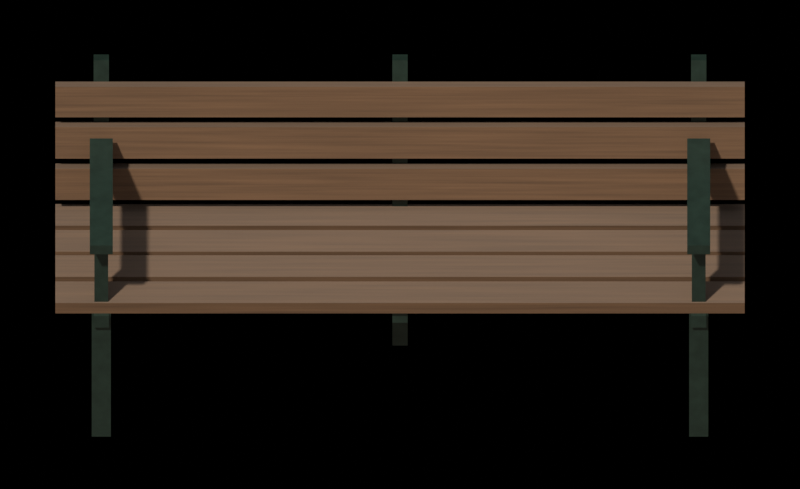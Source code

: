 # Source: outdoor_bench.blend  (saved by Blender 5.2.45; exported with 4.5.12 LTS)
import bpy
from mathutils import Matrix  # noqa: F401  (used for matrix-valued properties, if any)

bpy.ops.wm.read_factory_settings(use_empty=True)
scene = bpy.context.scene
scene.name = 'outdoor_bench'

# ---- collections
col_bench = bpy.data.collections.new('Bench'); scene.collection.children.link(col_bench)
col_renderrig = bpy.data.collections.new('RenderRig'); scene.collection.children.link(col_renderrig)

# ---- materials (node trees are filled in below, after node groups)
mat_benchwood = bpy.data.materials.new('BenchWood')
mat_benchframe = bpy.data.materials.new('BenchFrame')

# ---- material node trees
mat_benchwood.use_nodes = True; mat_benchwood.node_tree.nodes.clear()
_N = mat_benchwood.node_tree.nodes; _L = mat_benchwood.node_tree.links
n0 = _N.new('ShaderNodeOutputMaterial'); n0.name = 'Material Output'; n0.location = (0, 0)
n1 = _N.new('ShaderNodeBsdfPrincipled'); n1.name = 'Principled BSDF'; n1.location = (0, 0)
n1.inputs[2].default_value = 0.8
n1.inputs[10].default_value = 0.005
n2 = _N.new('ShaderNodeTexCoord'); n2.name = 'Texture Coordinate'; n2.location = (0, 0)
n3 = _N.new('ShaderNodeMapping'); n3.name = 'Mapping'; n3.location = (0, 0)
n3.inputs[3].default_value = (0.6, 30.0, 30.0)
n4 = _N.new('ShaderNodeTexNoise'); n4.name = 'Noise Texture'; n4.location = (0, 0)
n4.width = 160
n4.inputs[2].default_value = 3.0
n4.inputs[3].default_value = 8.0
n4.inputs[4].default_value = 0.6
n5 = _N.new('ShaderNodeAttribute'); n5.name = 'Attribute'; n5.location = (0, 0)
n5.attribute_name = 'brick_rand'
n6 = _N.new('ShaderNodeRGB'); n6.name = 'Color'; n6.location = (0, 0)
n6.outputs[0].default_value = (0.2, 0.105, 0.05, 1.0)
n7 = _N.new('ShaderNodeMapRange'); n7.name = 'Map Range'; n7.location = (0, 0)
n7.inputs[1].default_value = 0.3
n7.inputs[2].default_value = 0.7
n7.inputs[3].default_value = 0.7
n7.inputs[4].default_value = 1.15
n8 = _N.new('ShaderNodeMix'); n8.name = 'Mix'; n8.location = (0, 0)
n8.data_type = 'RGBA'
n8.blend_type = 'MULTIPLY'
n8.inputs[0].default_value = 1.0
n9 = _N.new('ShaderNodeMapRange'); n9.name = 'Map Range.001'; n9.location = (0, 0)
n9.inputs[3].default_value = 0.85
n9.inputs[4].default_value = 1.1
n10 = _N.new('ShaderNodeMix'); n10.name = 'Mix.001'; n10.location = (0, 0)
n10.data_type = 'RGBA'
n10.blend_type = 'MULTIPLY'
n10.inputs[0].default_value = 1.0
n11 = _N.new('ShaderNodeNewGeometry'); n11.name = 'Geometry'; n11.location = (0, 0)
n12 = _N.new('ShaderNodeSeparateXYZ'); n12.name = 'Separate XYZ'; n12.location = (0, 0)
n13 = _N.new('ShaderNodeMix'); n13.name = 'Mix.002'; n13.location = (0, 0)
n13.data_type = 'RGBA'
n13.inputs[7].default_value = (0.19, 0.16, 0.13, 1.0)
n14 = _N.new('ShaderNodeMapRange'); n14.name = 'Map Range.002'; n14.location = (0, 0)
n14.inputs[1].default_value = 0.5
n14.inputs[4].default_value = 0.3
_L.new(n1.outputs[0], n0.inputs[0])
_L.new(n2.outputs[3], n3.inputs[0])
_L.new(n3.outputs[0], n4.inputs[0])
_L.new(n4.outputs[0], n7.inputs[0])
_L.new(n6.outputs[0], n8.inputs[6])
_L.new(n7.outputs[0], n8.inputs[7])
_L.new(n5.outputs[2], n9.inputs[0])
_L.new(n8.outputs[2], n10.inputs[6])
_L.new(n9.outputs[0], n10.inputs[7])
_L.new(n11.outputs[1], n12.inputs[0])
_L.new(n12.outputs[2], n14.inputs[0])
_L.new(n14.outputs[0], n13.inputs[0])
_L.new(n10.outputs[2], n13.inputs[6])
_L.new(n13.outputs[2], n1.inputs[0])
n0.is_active_output = True
mat_benchframe.use_nodes = True; mat_benchframe.node_tree.nodes.clear()
_N = mat_benchframe.node_tree.nodes; _L = mat_benchframe.node_tree.links
n0 = _N.new('ShaderNodeOutputMaterial'); n0.name = 'Material Output'; n0.location = (0, 0)
n1 = _N.new('ShaderNodeBsdfPrincipled'); n1.name = 'Principled BSDF'; n1.location = (0, 0)
n1.inputs[1].default_value = 0.3
n1.inputs[2].default_value = 0.45
n1.inputs[10].default_value = 0.005
n2 = _N.new('ShaderNodeTexCoord'); n2.name = 'Texture Coordinate'; n2.location = (0, 0)
n3 = _N.new('ShaderNodeRGB'); n3.name = 'Color'; n3.location = (0, 0)
n3.outputs[0].default_value = (0.022, 0.042, 0.03, 1.0)
n4 = _N.new('ShaderNodeTexNoise'); n4.name = 'Noise Texture'; n4.location = (0, 0)
n4.width = 160
n4.inputs[2].default_value = 25.0
n4.inputs[3].default_value = 4.0
n4.inputs[4].default_value = 0.6
n5 = _N.new('ShaderNodeMapRange'); n5.name = 'Map Range'; n5.location = (0, 0)
n5.inputs[1].default_value = 0.3
n5.inputs[2].default_value = 0.7
n5.inputs[3].default_value = 0.8
n5.inputs[4].default_value = 1.2
n6 = _N.new('ShaderNodeMix'); n6.name = 'Mix'; n6.location = (0, 0)
n6.data_type = 'RGBA'
n6.blend_type = 'MULTIPLY'
n6.inputs[0].default_value = 1.0
_L.new(n1.outputs[0], n0.inputs[0])
_L.new(n2.outputs[3], n4.inputs[0])
_L.new(n4.outputs[0], n5.inputs[0])
_L.new(n3.outputs[0], n6.inputs[6])
_L.new(n5.outputs[0], n6.inputs[7])
_L.new(n6.outputs[2], n1.inputs[0])
n0.is_active_output = True

# ---- world
world_noworldlight = bpy.data.worlds.new('NoWorldLight'); scene.world = world_noworldlight
world_noworldlight.use_nodes = True; world_noworldlight.node_tree.nodes.clear()
_N = world_noworldlight.node_tree.nodes; _L = world_noworldlight.node_tree.links
n0 = _N.new('ShaderNodeBackground'); n0.name = 'Background'; n0.location = (-200, 100)
n0.inputs[0].default_value = (0.05, 0.05, 0.05, 1.0)
n0.inputs[1].default_value = 0.0
n1 = _N.new('ShaderNodeOutputWorld'); n1.name = 'World Output'; n1.location = (200, 100)
_L.new(n0.outputs[0], n1.inputs[0])
n1.is_active_output = True

# ---- cameras
cam_orthocamera = bpy.data.cameras.new('OrthoCamera')
cam_orthocamera.type = 'ORTHO'
cam_orthocamera.sensor_fit = 'HORIZONTAL'
cam_orthocamera.clip_end = 100.0
cam_orthocamera.ortho_scale = 2.089

# ---- lights
light_keysun = bpy.data.lights.new('KeySun', 'SUN')
light_keysun.color = (1.0, 0.96, 0.9)
light_keysun.angle = 0.05236
light_keysun.energy = 3.2
light_skyfill = bpy.data.lights.new('SkyFill', 'SUN')
light_skyfill.color = (0.75, 0.85, 1.0)
light_skyfill.angle = 1.571
light_skyfill.energy = 0.8
light_groundbounce = bpy.data.lights.new('GroundBounce', 'SUN')
light_groundbounce.color = (1.0, 0.8, 0.65)
light_groundbounce.angle = 1.571
light_groundbounce.energy = 0.35

# ---- meshes
me_benchseatmesh = bpy.data.meshes.new('BenchSeatMesh')
me_benchseatmesh.from_pydata([(-0.9, -0.245, 0.42), (0.9, -0.245, 0.42), (0.9, -0.157, 0.42), (-0.9, -0.157, 0.42), (-0.9, -0.245, 0.4554), (0.9, -0.245, 0.4554), (0.9, -0.157, 0.4554), (-0.9, -0.157, 0.4554), (-0.9, -0.14, 0.42), (0.9, -0.14, 0.42), (0.9, -0.052, 0.42), (-0.9, -0.052, 0.42), (-0.9, -0.14, 0.4565), (0.9, -0.14, 0.4565), (0.9, -0.052, 0.4565), (-0.9, -0.052, 0.4565), (-0.9, -0.035, 0.42), (0.9, -0.035, 0.42), (0.9, 0.053, 0.42), (-0.9, 0.053, 0.42), (-0.9, -0.035, 0.4543), (0.9, -0.035, 0.4543), (0.9, 0.053, 0.4543), (-0.9, 0.053, 0.4543), (-0.9, 0.07, 0.42), (0.9, 0.07, 0.42), (0.9, 0.158, 0.42), (-0.9, 0.158, 0.42), (-0.9, 0.07, 0.4547), (0.9, 0.07, 0.4547), (0.9, 0.158, 0.4547), (-0.9, 0.158, 0.4547), (-0.805, -0.245, 0.0), (-0.755, -0.245, 0.0), (-0.755, -0.195, 0.0), (-0.805, -0.195, 0.0), (-0.805, -0.245, 0.42), (-0.755, -0.245, 0.42), (-0.755, -0.195, 0.42), (-0.805, -0.195, 0.42), (-0.805, 0.125, 0.0), (-0.755, 0.125, 0.0), (-0.755, 0.175, 0.0), (-0.805, 0.175, 0.0), (-0.805, 0.125, 0.42), (-0.755, 0.125, 0.42), (-0.755, 0.175, 0.42), (-0.805, 0.175, 0.42), (-0.8, -0.255, 0.38), (-0.76, -0.255, 0.38), (-0.76, 0.185, 0.38), (-0.8, 0.185, 0.38), (-0.8, -0.255, 0.42), (-0.76, -0.255, 0.42), (-0.76, 0.185, 0.42), (-0.8, 0.185, 0.42), (-0.795, -0.21, 0.06), (-0.765, -0.21, 0.06), (-0.765, 0.15, 0.06), (-0.795, 0.15, 0.06), (-0.795, -0.21, 0.09), (-0.765, -0.21, 0.09), (-0.765, 0.15, 0.09), (-0.795, 0.15, 0.09), (-0.798, -0.24, 0.455), (-0.762, -0.24, 0.455), (-0.762, -0.205, 0.455), (-0.798, -0.205, 0.455), (-0.798, -0.24, 0.655), (-0.762, -0.24, 0.655), (-0.762, -0.205, 0.655), (-0.798, -0.205, 0.655), (-0.81, -0.285, 0.655), (-0.75, -0.285, 0.655), (-0.75, 0.15, 0.655), (-0.81, 0.15, 0.655), (-0.81, -0.285, 0.685), (-0.75, -0.285, 0.685), (-0.75, 0.15, 0.685), (-0.81, 0.15, 0.685), (0.755, -0.245, 0.0), (0.805, -0.245, 0.0), (0.805, -0.195, 0.0), (0.755, -0.195, 0.0), (0.755, -0.245, 0.42), (0.805, -0.245, 0.42), (0.805, -0.195, 0.42), (0.755, -0.195, 0.42), (0.755, 0.125, 0.0), (0.805, 0.125, 0.0), (0.805, 0.175, 0.0), (0.755, 0.175, 0.0), (0.755, 0.125, 0.42), (0.805, 0.125, 0.42), (0.805, 0.175, 0.42), (0.755, 0.175, 0.42), (0.76, -0.255, 0.38), (0.8, -0.255, 0.38), (0.8, 0.185, 0.38), (0.76, 0.185, 0.38), (0.76, -0.255, 0.42), (0.8, -0.255, 0.42), (0.8, 0.185, 0.42), (0.76, 0.185, 0.42), (0.765, -0.21, 0.06), (0.795, -0.21, 0.06), (0.795, 0.15, 0.06), (0.765, 0.15, 0.06), (0.765, -0.21, 0.09), (0.795, -0.21, 0.09), (0.795, 0.15, 0.09), (0.765, 0.15, 0.09), (0.762, -0.24, 0.455), (0.798, -0.24, 0.455), (0.798, -0.205, 0.455), (0.762, -0.205, 0.455), (0.762, -0.24, 0.655), (0.798, -0.24, 0.655), (0.798, -0.205, 0.655), (0.762, -0.205, 0.655), (0.75, -0.285, 0.655), (0.81, -0.285, 0.655), (0.81, 0.15, 0.655), (0.75, 0.15, 0.655), (0.75, -0.285, 0.685), (0.81, -0.285, 0.685), (0.81, 0.15, 0.685), (0.75, 0.15, 0.685), (-0.02, -0.235, 0.38), (0.02, -0.235, 0.38), (0.02, 0.175, 0.38), (-0.02, 0.175, 0.38), (-0.02, -0.235, 0.42), (0.02, -0.235, 0.42), (0.02, 0.175, 0.42), (-0.02, 0.175, 0.42), (-0.02, 0.125, 0.0), (0.02, 0.125, 0.0), (0.02, 0.165, 0.0), (-0.02, 0.165, 0.0), (-0.02, 0.125, 0.38), (0.02, 0.125, 0.38), (0.02, 0.165, 0.38), (-0.02, 0.165, 0.38)], [], [(0, 3, 2, 1), (4, 5, 6, 7), (0, 1, 5, 4), (2, 3, 7, 6), (1, 2, 6, 5), (3, 0, 4, 7), (8, 11, 10, 9), (12, 13, 14, 15), (8, 9, 13, 12), (10, 11, 15, 14), (9, 10, 14, 13), (11, 8, 12, 15), (16, 19, 18, 17), (20, 21, 22, 23), (16, 17, 21, 20), (18, 19, 23, 22), (17, 18, 22, 21), (19, 16, 20, 23), (24, 27, 26, 25), (28, 29, 30, 31), (24, 25, 29, 28), (26, 27, 31, 30), (25, 26, 30, 29), (27, 24, 28, 31), (32, 35, 34, 33), (36, 37, 38, 39), (32, 33, 37, 36), (34, 35, 39, 38), (33, 34, 38, 37), (35, 32, 36, 39), (40, 43, 42, 41), (44, 45, 46, 47), (40, 41, 45, 44), (42, 43, 47, 46), (41, 42, 46, 45), (43, 40, 44, 47), (48, 51, 50, 49), (52, 53, 54, 55), (48, 49, 53, 52), (50, 51, 55, 54), (49, 50, 54, 53), (51, 48, 52, 55), (56, 59, 58, 57), (60, 61, 62, 63), (56, 57, 61, 60), (58, 59, 63, 62), (57, 58, 62, 61), (59, 56, 60, 63), (64, 67, 66, 65), (68, 69, 70, 71), (64, 65, 69, 68), (66, 67, 71, 70), (65, 66, 70, 69), (67, 64, 68, 71), (72, 75, 74, 73), (76, 77, 78, 79), (72, 73, 77, 76), (74, 75, 79, 78), (73, 74, 78, 77), (75, 72, 76, 79), (80, 83, 82, 81), (84, 85, 86, 87), (80, 81, 85, 84), (82, 83, 87, 86), (81, 82, 86, 85), (83, 80, 84, 87), (88, 91, 90, 89), (92, 93, 94, 95), (88, 89, 93, 92), (90, 91, 95, 94), (89, 90, 94, 93), (91, 88, 92, 95), (96, 99, 98, 97), (100, 101, 102, 103), (96, 97, 101, 100), (98, 99, 103, 102), (97, 98, 102, 101), (99, 96, 100, 103), (104, 107, 106, 105), (108, 109, 110, 111), (104, 105, 109, 108), (106, 107, 111, 110), (105, 106, 110, 109), (107, 104, 108, 111), (112, 115, 114, 113), (116, 117, 118, 119), (112, 113, 117, 116), (114, 115, 119, 118), (113, 114, 118, 117), (115, 112, 116, 119), (120, 123, 122, 121), (124, 125, 126, 127), (120, 121, 125, 124), (122, 123, 127, 126), (121, 122, 126, 125), (123, 120, 124, 127), (128, 131, 130, 129), (132, 133, 134, 135), (128, 129, 133, 132), (130, 131, 135, 134), (129, 130, 134, 133), (131, 128, 132, 135), (136, 139, 138, 137), (140, 141, 142, 143), (136, 137, 141, 140), (138, 139, 143, 142), (137, 138, 142, 141), (139, 136, 140, 143)])
me_benchseatmesh.polygons.foreach_set('material_index', [0, 0, 0, 0, 0, 0, 0, 0, 0, 0, 0, 0, 0, 0, 0, 0, 0, 0, 0, 0, 0, 0, 0, 0, 1, 1, 1, 1, 1, 1, 1, 1, 1, 1, 1, 1, 1, 1, 1, 1, 1, 1, 1, 1, 1, 1, 1, 1, 1, 1, 1, 1, 1, 1, 1, 1, 1, 1, 1, 1, 1, 1, 1, 1, 1, 1, 1, 1, 1, 1, 1, 1, 1, 1, 1, 1, 1, 1, 1, 1, 1, 1, 1, 1, 1, 1, 1, 1, 1, 1, 1, 1, 1, 1, 1, 1, 1, 1, 1, 1, 1, 1, 1, 1, 1, 1, 1, 1])
me_benchseatmesh.materials.append(mat_benchwood)
me_benchseatmesh.materials.append(mat_benchframe)
me_benchseatmesh.update()
me_benchbackmesh = bpy.data.meshes.new('BenchBackMesh')
me_benchbackmesh.from_pydata([(-0.8, 0.0, 0.0), (-0.76, 0.0, 0.0), (-0.76, 0.035, 0.0), (-0.8, 0.035, 0.0), (-0.8, 0.0, 0.46), (-0.76, 0.0, 0.46), (-0.76, 0.035, 0.46), (-0.8, 0.035, 0.46), (-0.02, 0.0, 0.0), (0.02, 0.0, 0.0), (0.02, 0.035, 0.0), (-0.02, 0.035, 0.0), (-0.02, 0.0, 0.46), (0.02, 0.0, 0.46), (0.02, 0.035, 0.46), (-0.02, 0.035, 0.46), (0.76, 0.0, 0.0), (0.8, 0.0, 0.0), (0.8, 0.035, 0.0), (0.76, 0.035, 0.0), (0.76, 0.0, 0.46), (0.8, 0.0, 0.46), (0.8, 0.035, 0.46), (0.76, 0.035, 0.46), (-0.9, -0.032, 0.07), (0.9, -0.032, 0.07), (0.9, 0.0, 0.07), (-0.9, 0.0, 0.07), (-0.9, -0.032, 0.1604), (0.9, -0.032, 0.1604), (0.9, 0.0, 0.1604), (-0.9, 0.0, 0.1604), (-0.9, -0.032, 0.19), (0.9, -0.032, 0.19), (0.9, 0.0, 0.19), (-0.9, 0.0, 0.19), (-0.9, -0.032, 0.2815), (0.9, -0.032, 0.2815), (0.9, 0.0, 0.2815), (-0.9, 0.0, 0.2815), (-0.9, -0.032, 0.31), (0.9, -0.032, 0.31), (0.9, 0.0, 0.31), (-0.9, 0.0, 0.31), (-0.9, -0.032, 0.3983), (0.9, -0.032, 0.3983), (0.9, 0.0, 0.3983), (-0.9, 0.0, 0.3983)], [], [(0, 3, 2, 1), (4, 5, 6, 7), (0, 1, 5, 4), (2, 3, 7, 6), (1, 2, 6, 5), (3, 0, 4, 7), (8, 11, 10, 9), (12, 13, 14, 15), (8, 9, 13, 12), (10, 11, 15, 14), (9, 10, 14, 13), (11, 8, 12, 15), (16, 19, 18, 17), (20, 21, 22, 23), (16, 17, 21, 20), (18, 19, 23, 22), (17, 18, 22, 21), (19, 16, 20, 23), (24, 27, 26, 25), (28, 29, 30, 31), (24, 25, 29, 28), (26, 27, 31, 30), (25, 26, 30, 29), (27, 24, 28, 31), (32, 35, 34, 33), (36, 37, 38, 39), (32, 33, 37, 36), (34, 35, 39, 38), (33, 34, 38, 37), (35, 32, 36, 39), (40, 43, 42, 41), (44, 45, 46, 47), (40, 41, 45, 44), (42, 43, 47, 46), (41, 42, 46, 45), (43, 40, 44, 47)])
me_benchbackmesh.polygons.foreach_set('material_index', [1, 1, 1, 1, 1, 1, 1, 1, 1, 1, 1, 1, 1, 1, 1, 1, 1, 1, 0, 0, 0, 0, 0, 0, 0, 0, 0, 0, 0, 0, 0, 0, 0, 0, 0, 0])
me_benchbackmesh.materials.append(mat_benchwood)
me_benchbackmesh.materials.append(mat_benchframe)
me_benchbackmesh.update()

# ---- objects
ob_benchseat = bpy.data.objects.new('BenchSeat', me_benchseatmesh)
ob_benchback = bpy.data.objects.new('BenchBack', me_benchbackmesh)
ob_keysun = bpy.data.objects.new('KeySun', light_keysun)
ob_skyfill = bpy.data.objects.new('SkyFill', light_skyfill)
ob_groundbounce = bpy.data.objects.new('GroundBounce', light_groundbounce)
ob_orthocamera = bpy.data.objects.new('OrthoCamera', cam_orthocamera)

# ---- transforms, parenting, visibility, modifiers, constraints
ob_benchseat.location = (0.0, 0.0, 0.0)
_m = ob_benchseat.modifiers.new('Bevel', 'BEVEL')
_m.width = 0.005
_m.width_pct = 0.005
_m.segments = 2
_m.limit_method = 'WEIGHT'
_m.harden_normals = True
ob_benchback.location = (0.0, 0.14, 0.42)
ob_benchback.rotation_euler = (-0.2443, 0.0, 0.0)
_m = ob_benchback.modifiers.new('Bevel', 'BEVEL')
_m.width = 0.005
_m.width_pct = 0.005
_m.segments = 2
_m.limit_method = 'WEIGHT'
_m.harden_normals = True
ob_keysun.location = (0.0, 0.0, 0.0)
ob_keysun.rotation_euler = (0.6109, 2.598e-08, -0.6109)
ob_skyfill.location = (0.0, 0.0, 0.0)
ob_skyfill.rotation_euler = (0.3491, 9.749e-09, 0.3491)
ob_groundbounce.location = (0.0, 0.0, 0.0)
ob_groundbounce.rotation_euler = (2.007, -3.907e-09, 0.1745)
ob_orthocamera.location = (0.0, -15.59, 13.53)
ob_orthocamera.rotation_euler = (0.8727, 0.0, 0.0)

# ---- collection membership
col_bench.objects.link(ob_benchseat)
col_bench.objects.link(ob_benchback)
col_renderrig.objects.link(ob_keysun)
col_renderrig.objects.link(ob_skyfill)
col_renderrig.objects.link(ob_groundbounce)
col_renderrig.objects.link(ob_orthocamera)

# ---- scene / render settings (as saved in the file)
scene.camera = ob_orthocamera
scene.frame_start = 1; scene.frame_end = 250; scene.frame_set(1)
scene.render.engine = 'CYCLES'
scene.render.resolution_x = 461
scene.render.resolution_y = 282
scene.render.film_transparent = True
scene.render.bake_bias = 0.0
scene.render.bake_samples = 0
scene.render.compositor_device = 'GPU'
scene.cycles.use_denoising = False
scene.cycles.samples = 256
scene.cycles.max_bounces = 6
scene.eevee.use_volume_custom_range = False
scene.eevee.fast_gi_thickness_near = 0.1
scene.eevee.fast_gi_thickness_far = 0.0
scene.eevee.ray_tracing_options.screen_trace_thickness = 0.1
scene.view_settings.view_transform = 'Standard'
bpy.context.view_layer.update()
